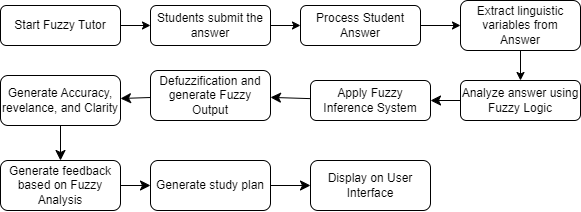

The diagram above was exported from draw.io. Its source (the exported page's mxGraphModel, read from the mxfile embedded in the PNG):
<mxGraphModel dx="1518" dy="673" grid="1" gridSize="10" guides="1" tooltips="1" connect="1" arrows="1" fold="1" page="1" pageScale="1" pageWidth="827" pageHeight="1169" math="0" shadow="0">
  <root>
    <mxCell id="WIyWlLk6GJQsqaUBKTNV-0" />
    <mxCell id="WIyWlLk6GJQsqaUBKTNV-1" parent="WIyWlLk6GJQsqaUBKTNV-0" />
    <mxCell id="v4QLYiMyGRCTHoeaPzU5-9" value="" style="edgeStyle=orthogonalEdgeStyle;rounded=0;orthogonalLoop=1;jettySize=auto;html=1;" parent="WIyWlLk6GJQsqaUBKTNV-1" source="WIyWlLk6GJQsqaUBKTNV-3" target="WIyWlLk6GJQsqaUBKTNV-7" edge="1">
      <mxGeometry relative="1" as="geometry" />
    </mxCell>
    <mxCell id="WIyWlLk6GJQsqaUBKTNV-3" value="Start Fuzzy Tutor" style="rounded=1;whiteSpace=wrap;html=1;fontSize=12;glass=0;strokeWidth=1;shadow=0;" parent="WIyWlLk6GJQsqaUBKTNV-1" vertex="1">
      <mxGeometry x="150" y="75" width="120" height="40" as="geometry" />
    </mxCell>
    <mxCell id="v4QLYiMyGRCTHoeaPzU5-10" value="" style="edgeStyle=orthogonalEdgeStyle;rounded=0;orthogonalLoop=1;jettySize=auto;html=1;" parent="WIyWlLk6GJQsqaUBKTNV-1" source="WIyWlLk6GJQsqaUBKTNV-7" target="v4QLYiMyGRCTHoeaPzU5-1" edge="1">
      <mxGeometry relative="1" as="geometry" />
    </mxCell>
    <mxCell id="WIyWlLk6GJQsqaUBKTNV-7" value="Students submit the answer" style="rounded=1;whiteSpace=wrap;html=1;fontSize=12;glass=0;strokeWidth=1;shadow=0;" parent="WIyWlLk6GJQsqaUBKTNV-1" vertex="1">
      <mxGeometry x="300" y="75" width="120" height="40" as="geometry" />
    </mxCell>
    <mxCell id="v4QLYiMyGRCTHoeaPzU5-6" value="" style="edgeStyle=orthogonalEdgeStyle;rounded=0;orthogonalLoop=1;jettySize=auto;html=1;" parent="WIyWlLk6GJQsqaUBKTNV-1" source="v4QLYiMyGRCTHoeaPzU5-1" target="v4QLYiMyGRCTHoeaPzU5-5" edge="1">
      <mxGeometry relative="1" as="geometry" />
    </mxCell>
    <mxCell id="v4QLYiMyGRCTHoeaPzU5-1" value="Process Student Answer" style="rounded=1;whiteSpace=wrap;html=1;fontSize=12;glass=0;strokeWidth=1;shadow=0;" parent="WIyWlLk6GJQsqaUBKTNV-1" vertex="1">
      <mxGeometry x="450" y="75" width="120" height="40" as="geometry" />
    </mxCell>
    <mxCell id="v4QLYiMyGRCTHoeaPzU5-12" value="" style="edgeStyle=orthogonalEdgeStyle;rounded=0;orthogonalLoop=1;jettySize=auto;html=1;" parent="WIyWlLk6GJQsqaUBKTNV-1" source="v4QLYiMyGRCTHoeaPzU5-5" target="v4QLYiMyGRCTHoeaPzU5-11" edge="1">
      <mxGeometry relative="1" as="geometry" />
    </mxCell>
    <mxCell id="v4QLYiMyGRCTHoeaPzU5-5" value="Extract linguistic variables from Answer" style="rounded=1;whiteSpace=wrap;html=1;fontSize=12;glass=0;strokeWidth=1;shadow=0;" parent="WIyWlLk6GJQsqaUBKTNV-1" vertex="1">
      <mxGeometry x="610" y="70" width="120" height="50" as="geometry" />
    </mxCell>
    <mxCell id="gMwg_8WiEmGk3WsLgzp3-1" value="" style="edgeStyle=none;curved=1;rounded=0;orthogonalLoop=1;jettySize=auto;html=1;fontSize=12;startSize=8;endSize=8;" edge="1" parent="WIyWlLk6GJQsqaUBKTNV-1" source="v4QLYiMyGRCTHoeaPzU5-11" target="gMwg_8WiEmGk3WsLgzp3-0">
      <mxGeometry relative="1" as="geometry" />
    </mxCell>
    <mxCell id="v4QLYiMyGRCTHoeaPzU5-11" value="Analyze answer using Fuzzy Logic" style="rounded=1;whiteSpace=wrap;html=1;fontSize=12;glass=0;strokeWidth=1;shadow=0;" parent="WIyWlLk6GJQsqaUBKTNV-1" vertex="1">
      <mxGeometry x="610" y="150" width="120" height="40" as="geometry" />
    </mxCell>
    <mxCell id="gMwg_8WiEmGk3WsLgzp3-3" value="" style="edgeStyle=none;curved=1;rounded=0;orthogonalLoop=1;jettySize=auto;html=1;fontSize=12;startSize=8;endSize=8;" edge="1" parent="WIyWlLk6GJQsqaUBKTNV-1" source="gMwg_8WiEmGk3WsLgzp3-0" target="gMwg_8WiEmGk3WsLgzp3-2">
      <mxGeometry relative="1" as="geometry" />
    </mxCell>
    <mxCell id="gMwg_8WiEmGk3WsLgzp3-0" value="Apply Fuzzy Inference System" style="rounded=1;whiteSpace=wrap;html=1;fontSize=12;glass=0;strokeWidth=1;shadow=0;" vertex="1" parent="WIyWlLk6GJQsqaUBKTNV-1">
      <mxGeometry x="460" y="150" width="120" height="40" as="geometry" />
    </mxCell>
    <mxCell id="gMwg_8WiEmGk3WsLgzp3-5" value="" style="edgeStyle=none;curved=1;rounded=0;orthogonalLoop=1;jettySize=auto;html=1;fontSize=12;startSize=8;endSize=8;" edge="1" parent="WIyWlLk6GJQsqaUBKTNV-1" source="gMwg_8WiEmGk3WsLgzp3-2" target="gMwg_8WiEmGk3WsLgzp3-4">
      <mxGeometry relative="1" as="geometry" />
    </mxCell>
    <mxCell id="gMwg_8WiEmGk3WsLgzp3-2" value="Defuzzification and generate Fuzzy Output" style="rounded=1;whiteSpace=wrap;html=1;fontSize=12;glass=0;strokeWidth=1;shadow=0;" vertex="1" parent="WIyWlLk6GJQsqaUBKTNV-1">
      <mxGeometry x="300" y="140" width="120" height="50" as="geometry" />
    </mxCell>
    <mxCell id="gMwg_8WiEmGk3WsLgzp3-7" value="" style="edgeStyle=none;curved=1;rounded=0;orthogonalLoop=1;jettySize=auto;html=1;fontSize=12;startSize=8;endSize=8;" edge="1" parent="WIyWlLk6GJQsqaUBKTNV-1" source="gMwg_8WiEmGk3WsLgzp3-4" target="gMwg_8WiEmGk3WsLgzp3-6">
      <mxGeometry relative="1" as="geometry" />
    </mxCell>
    <mxCell id="gMwg_8WiEmGk3WsLgzp3-4" value="Generate Accuracy, revelance, and Clarity" style="rounded=1;whiteSpace=wrap;html=1;fontSize=12;glass=0;strokeWidth=1;shadow=0;" vertex="1" parent="WIyWlLk6GJQsqaUBKTNV-1">
      <mxGeometry x="150" y="145" width="120" height="50" as="geometry" />
    </mxCell>
    <mxCell id="gMwg_8WiEmGk3WsLgzp3-9" value="" style="edgeStyle=none;curved=1;rounded=0;orthogonalLoop=1;jettySize=auto;html=1;fontSize=12;startSize=8;endSize=8;" edge="1" parent="WIyWlLk6GJQsqaUBKTNV-1" source="gMwg_8WiEmGk3WsLgzp3-6" target="gMwg_8WiEmGk3WsLgzp3-8">
      <mxGeometry relative="1" as="geometry" />
    </mxCell>
    <mxCell id="gMwg_8WiEmGk3WsLgzp3-6" value="Generate feedback based on Fuzzy Analysis" style="rounded=1;whiteSpace=wrap;html=1;fontSize=12;glass=0;strokeWidth=1;shadow=0;" vertex="1" parent="WIyWlLk6GJQsqaUBKTNV-1">
      <mxGeometry x="150" y="230" width="120" height="50" as="geometry" />
    </mxCell>
    <mxCell id="gMwg_8WiEmGk3WsLgzp3-11" value="" style="edgeStyle=none;curved=1;rounded=0;orthogonalLoop=1;jettySize=auto;html=1;fontSize=12;startSize=8;endSize=8;" edge="1" parent="WIyWlLk6GJQsqaUBKTNV-1" source="gMwg_8WiEmGk3WsLgzp3-8" target="gMwg_8WiEmGk3WsLgzp3-10">
      <mxGeometry relative="1" as="geometry" />
    </mxCell>
    <mxCell id="gMwg_8WiEmGk3WsLgzp3-8" value="Generate study plan" style="rounded=1;whiteSpace=wrap;html=1;fontSize=12;glass=0;strokeWidth=1;shadow=0;" vertex="1" parent="WIyWlLk6GJQsqaUBKTNV-1">
      <mxGeometry x="300" y="230" width="120" height="50" as="geometry" />
    </mxCell>
    <mxCell id="gMwg_8WiEmGk3WsLgzp3-10" value="Display on User Interface" style="rounded=1;whiteSpace=wrap;html=1;fontSize=12;glass=0;strokeWidth=1;shadow=0;" vertex="1" parent="WIyWlLk6GJQsqaUBKTNV-1">
      <mxGeometry x="460" y="230" width="120" height="50" as="geometry" />
    </mxCell>
  </root>
</mxGraphModel>